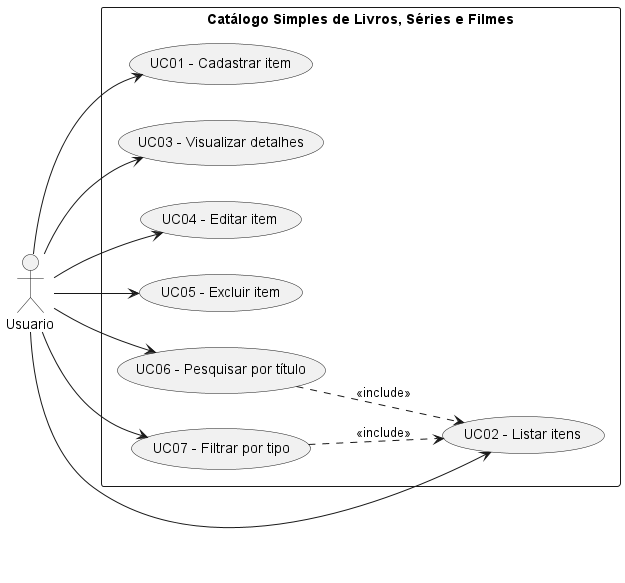

The diagram above was rendered by PlantUML. Its source (embedded in the PNG):
@startuml
' Diagrama de Casos de Uso - Catálogo Simples
left to right direction
actor Usuario as U
rectangle "Catálogo Simples de Livros, Séries e Filmes" {
  usecase "UC01 - Cadastrar item" as UC1
  usecase "UC02 - Listar itens" as UC2
  usecase "UC03 - Visualizar detalhes" as UC3
  usecase "UC04 - Editar item" as UC4
  usecase "UC05 - Excluir item" as UC5
  usecase "UC06 - Pesquisar por título" as UC6
  usecase "UC07 - Filtrar por tipo" as UC7
}
U --> UC1
U --> UC2
U --> UC3
U --> UC4
U --> UC5
U --> UC6
U --> UC7
UC6 ..> UC2 : <<include>>
UC7 ..> UC2 : <<include>>
@enduml